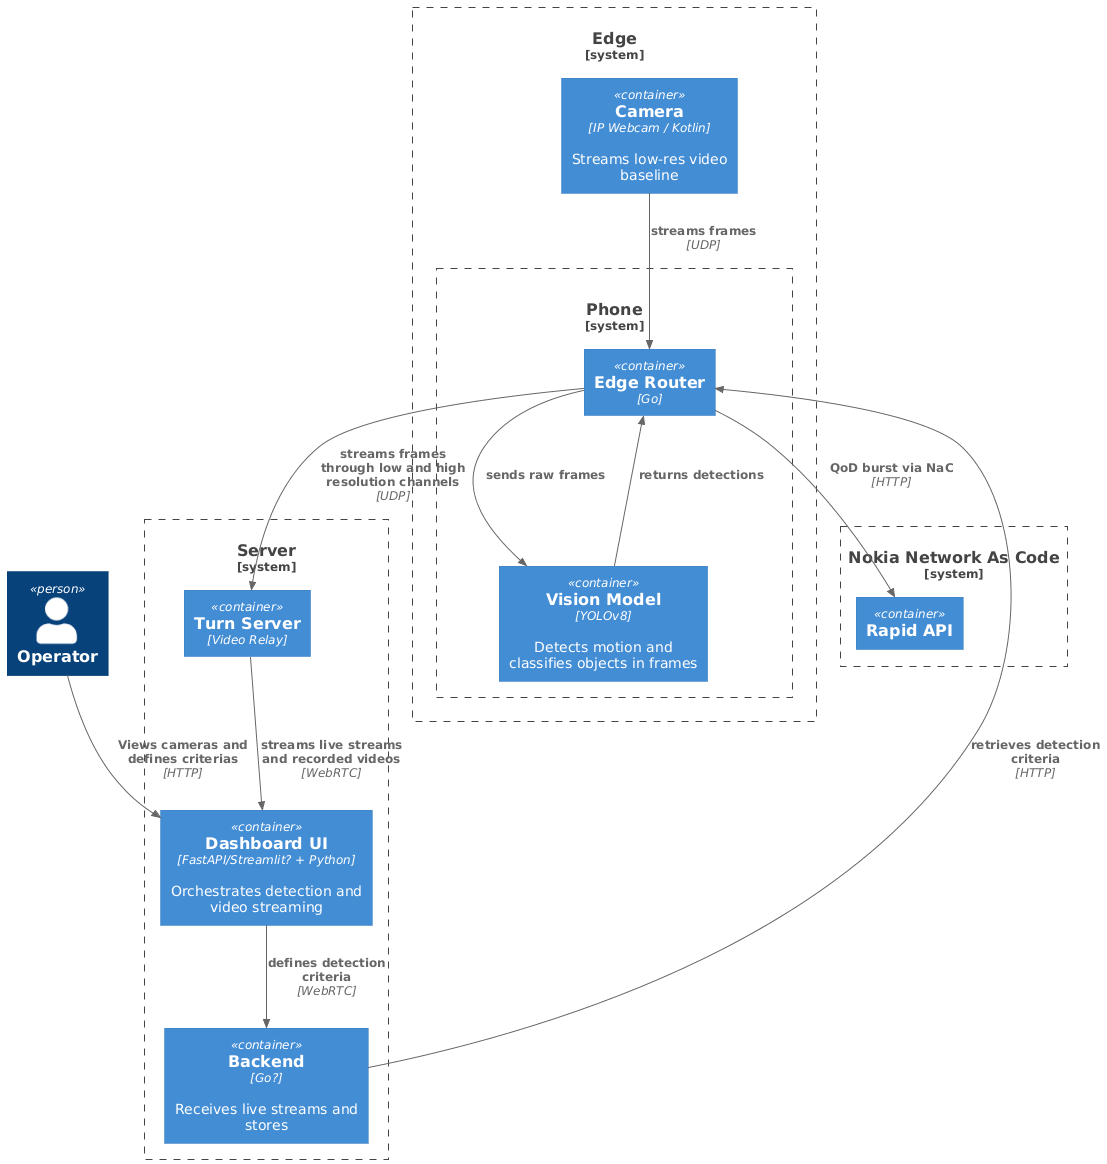

The diagram above was rendered by PlantUML. Its source (embedded in the PNG):
@startuml
!include https://raw.githubusercontent.com/plantuml-stdlib/C4-PlantUML/master/C4_Container.puml

Person(operator, "Operator", "")

System_Boundary(edge, "Edge") {
    Container(cam, "Camera", "IP Webcam / Kotlin", "Streams low-res video baseline")
    System_Boundary(phone, "Phone", "Mobile Device", "NaC device — gets QoD bandwidth burst") {
      Container(edgeRouter, "Edge Router", "Go", "")
      Container(vision, "Vision Model", "YOLOv8", "Detects motion and classifies objects in frames")
    }
}

System_Boundary(server, "Server") {
    Container(turnServer, "Turn Server", "Video Relay")
    Container(backend, "Backend", "Go?", "Receives live streams and stores")
    Container(dashboardUI, "Dashboard UI", "FastAPI/Streamlit? + Python", "Orchestrates detection and video streaming")
}

System_Boundary(nokiaNetworkAsCode, "Nokia Network As Code") {
    Container(rapidAPI, "Rapid API", "")

}


Rel(cam, edgeRouter, "streams frames", "UDP")
Rel(edgeRouter, turnServer, "streams frames through low and high resolution channels", "UDP")

Rel(backend, edgeRouter, "retrieves detection criteria", "HTTP")
Rel(edgeRouter, vision, "sends raw frames", "")
Rel(vision, edgeRouter, "returns detections", "")
Rel(edgeRouter, rapidAPI, "QoD burst via NaC", "HTTP")
Rel(operator, dashboardUI, "Views cameras and defines criterias", "HTTP")
Rel(turnServer, dashboardUI, "streams live streams and recorded videos", "WebRTC")
Rel(dashboardUI, backend, "defines detection criteria", "WebRTC")
@enduml